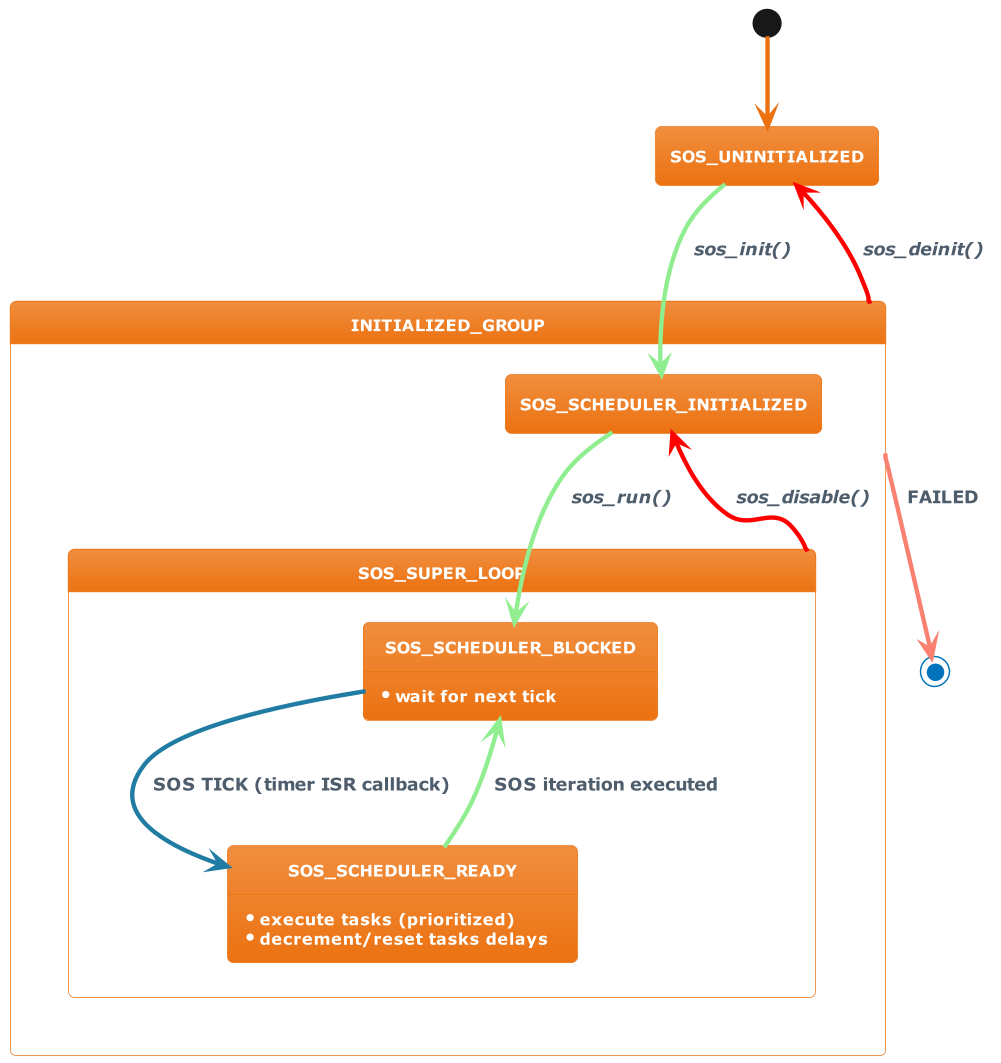

The diagram above was rendered by PlantUML. Its source (embedded in the PNG):
@startuml
'https://plantuml.com/class-diagram
'Author: Hossam Elwahsh

!theme aws-orange
'!theme black-knight
'!theme blueprint
'!theme carbon-gray
'!theme cloudscape-design
'!theme spacelab
'skinparam ArrowFontColor #217CA3
skinparam ArrowFontStyle bold
skinparam StateAttributeFontStyle bold
skinparam StateAttributeFontColor white

skinparam classAttributeFontSize 16
skinparam classFontSize 18
hide empty description

[*] --> SOS_UNINITIALIZED

state INITIALIZED_GROUP{
    SOS_UNINITIALIZED -[#lightgreen]-> SOS_SCHEDULER_INITIALIZED : //**sos_init()**//


    state SOS_SUPER_LOOP {
        SOS_SCHEDULER_INITIALIZED -[#lightgreen]-> SOS_SCHEDULER_BLOCKED : //**sos_run()**//
'        SOS_SCHEDULER_INITIALIZED : * wait for run command //sos_run()//

        SOS_SCHEDULER_READY -[#lightgreen]-> SOS_SCHEDULER_BLOCKED : SOS iteration executed
        SOS_SCHEDULER_BLOCKED -[#217CA3]-> SOS_SCHEDULER_READY : SOS TICK (timer ISR callback)


        SOS_SCHEDULER_READY: * execute tasks (prioritized)
        SOS_SCHEDULER_READY: * decrement/reset tasks delays

        SOS_SCHEDULER_BLOCKED : * wait for next tick
    }

    SOS_SUPER_LOOP -[#red]-> SOS_SCHEDULER_INITIALIZED : //**sos_disable()**//

}

INITIALIZED_GROUP -[#red]-> SOS_UNINITIALIZED : //**sos_deinit()**//
INITIALIZED_GROUP -[#salmon]-> [*] : **FAILED**
'SOS_DE_INITIALIZED -down-> [*]
'SOS_DE_INITIALIZED : * Stop SOS if started
'SOS_DE_INITIALIZED : * de-initialize SOS

@enduml